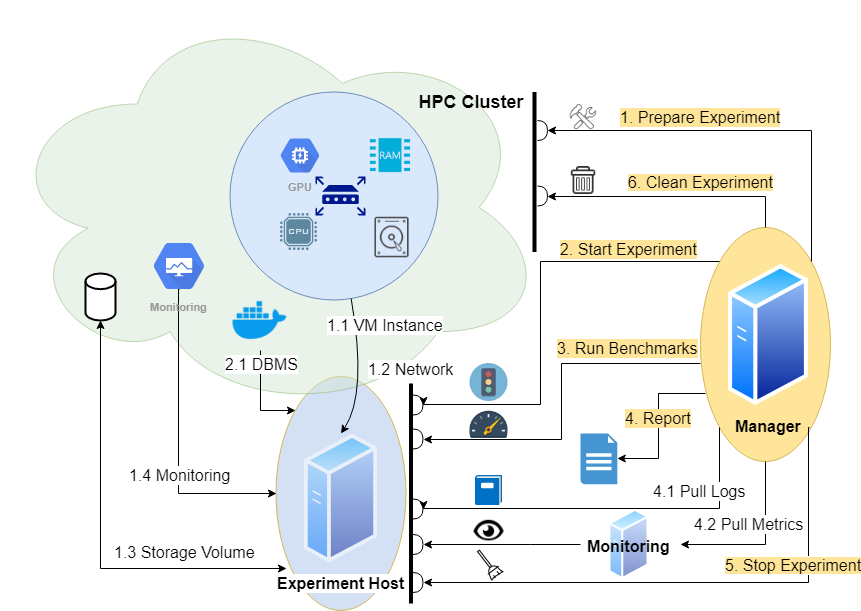

The diagram above was exported from draw.io. Its source (the exported page's mxGraphModel, read from the mxfile embedded in the PNG):
<mxGraphModel dx="2889" dy="2245" grid="1" gridSize="10" guides="1" tooltips="1" connect="1" arrows="1" fold="1" page="1" pageScale="1" pageWidth="827" pageHeight="1169" math="0" shadow="0">
  <root>
    <mxCell id="tGFf3dVoFjDkMU_EaRtP-0" />
    <mxCell id="tGFf3dVoFjDkMU_EaRtP-1" parent="tGFf3dVoFjDkMU_EaRtP-0" />
    <mxCell id="tGFf3dVoFjDkMU_EaRtP-16" value="&lt;font style=&quot;font-size: 16px&quot;&gt;&lt;b&gt;Monitoring&lt;/b&gt;&lt;/font&gt;" style="aspect=fixed;perimeter=ellipsePerimeter;html=1;align=center;shadow=0;dashed=0;spacingTop=3;image;image=img/lib/active_directory/generic_server.svg;labelPosition=center;verticalLabelPosition=middle;verticalAlign=middle;labelBackgroundColor=none;opacity=50;" parent="tGFf3dVoFjDkMU_EaRtP-1" vertex="1">
      <mxGeometry x="588.5" y="495.5" width="40" height="71" as="geometry" />
    </mxCell>
    <mxCell id="tGFf3dVoFjDkMU_EaRtP-2" value="" style="ellipse;whiteSpace=wrap;html=1;labelBackgroundColor=#D4E1F5;fontSize=16;fillColor=#D4E1F5;strokeColor=#d6b656;" parent="tGFf3dVoFjDkMU_EaRtP-1" vertex="1">
      <mxGeometry x="255.5" y="363" width="130" height="234" as="geometry" />
    </mxCell>
    <mxCell id="tGFf3dVoFjDkMU_EaRtP-3" value="" style="ellipse;whiteSpace=wrap;html=1;labelBackgroundColor=#FFE599;fontSize=16;fillColor=#FFE599;strokeColor=#d6b656;" parent="tGFf3dVoFjDkMU_EaRtP-1" vertex="1">
      <mxGeometry x="680" y="214" width="130" height="234" as="geometry" />
    </mxCell>
    <mxCell id="tGFf3dVoFjDkMU_EaRtP-4" value="" style="ellipse;shape=cloud;whiteSpace=wrap;html=1;opacity=50;fillColor=#d5e8d4;strokeColor=#82b366;" parent="tGFf3dVoFjDkMU_EaRtP-1" vertex="1">
      <mxGeometry x="-20" y="-13" width="547" height="414" as="geometry" />
    </mxCell>
    <mxCell id="tGFf3dVoFjDkMU_EaRtP-5" value="" style="ellipse;whiteSpace=wrap;html=1;aspect=fixed;fontSize=16;fillColor=#dae8fc;strokeColor=#6c8ebf;" parent="tGFf3dVoFjDkMU_EaRtP-1" vertex="1">
      <mxGeometry x="209.5" y="78.5" width="208" height="208" as="geometry" />
    </mxCell>
    <mxCell id="tGFf3dVoFjDkMU_EaRtP-6" value="" style="edgeStyle=orthogonalEdgeStyle;rounded=0;orthogonalLoop=1;jettySize=auto;html=1;strokeColor=#000000;startArrow=none;startFill=0;verticalAlign=bottom;entryX=1;entryY=0.5;entryDx=0;entryDy=0;entryPerimeter=0;exitX=1;exitY=0;exitDx=0;exitDy=0;" parent="tGFf3dVoFjDkMU_EaRtP-1" source="tGFf3dVoFjDkMU_EaRtP-3" target="tGFf3dVoFjDkMU_EaRtP-49" edge="1">
      <mxGeometry relative="1" as="geometry">
        <mxPoint x="729" y="220" as="sourcePoint" />
        <Array as="points">
          <mxPoint x="791" y="117" />
        </Array>
        <mxPoint x="540" y="120" as="targetPoint" />
      </mxGeometry>
    </mxCell>
    <mxCell id="tGFf3dVoFjDkMU_EaRtP-7" value="1. Prepare Experiment" style="text;html=1;resizable=0;points=[];align=center;verticalAlign=top;labelBackgroundColor=#FFE599;fontSize=16;" parent="tGFf3dVoFjDkMU_EaRtP-6" vertex="1" connectable="0">
      <mxGeometry x="0.6397" y="2" relative="1" as="geometry">
        <mxPoint x="81.5" y="-31" as="offset" />
      </mxGeometry>
    </mxCell>
    <mxCell id="tGFf3dVoFjDkMU_EaRtP-8" value="" style="edgeStyle=orthogonalEdgeStyle;rounded=0;orthogonalLoop=1;jettySize=auto;html=1;startArrow=none;startFill=0;strokeColor=#000000;fontSize=16;entryX=1;entryY=0.5;entryDx=0;entryDy=0;entryPerimeter=0;exitX=0;exitY=0.581;exitDx=0;exitDy=0;exitPerimeter=0;" parent="tGFf3dVoFjDkMU_EaRtP-1" source="tGFf3dVoFjDkMU_EaRtP-3" target="tGFf3dVoFjDkMU_EaRtP-28" edge="1">
      <mxGeometry relative="1" as="geometry">
        <mxPoint x="490" y="451.5" as="targetPoint" />
      </mxGeometry>
    </mxCell>
    <mxCell id="tGFf3dVoFjDkMU_EaRtP-9" value="3. Run Benchmarks" style="text;html=1;resizable=0;points=[];align=center;verticalAlign=top;labelBackgroundColor=#FFE599;fontSize=16;" parent="tGFf3dVoFjDkMU_EaRtP-8" vertex="1" connectable="0">
      <mxGeometry x="-0.5113" y="2" relative="1" as="geometry">
        <mxPoint x="13" y="-33.5" as="offset" />
      </mxGeometry>
    </mxCell>
    <mxCell id="tGFf3dVoFjDkMU_EaRtP-10" value="" style="edgeStyle=orthogonalEdgeStyle;rounded=0;orthogonalLoop=1;jettySize=auto;html=1;startArrow=none;startFill=0;strokeColor=#000000;fontSize=16;exitX=0.5;exitY=1;exitDx=0;exitDy=0;" parent="tGFf3dVoFjDkMU_EaRtP-1" source="tGFf3dVoFjDkMU_EaRtP-3" edge="1">
      <mxGeometry relative="1" as="geometry">
        <mxPoint x="660" y="531" as="targetPoint" />
        <Array as="points">
          <mxPoint x="745" y="531" />
        </Array>
      </mxGeometry>
    </mxCell>
    <mxCell id="tGFf3dVoFjDkMU_EaRtP-11" value="4.2 Pull Metrics" style="text;html=1;resizable=0;points=[];align=center;verticalAlign=middle;labelBackgroundColor=#ffffff;fontSize=16;" parent="tGFf3dVoFjDkMU_EaRtP-10" vertex="1" connectable="0">
      <mxGeometry x="0.2269" relative="1" as="geometry">
        <mxPoint x="2.5" y="-21" as="offset" />
      </mxGeometry>
    </mxCell>
    <object label="&lt;b&gt;&lt;font style=&quot;font-size: 16px&quot;&gt;Manager&lt;/font&gt;&lt;/b&gt;" id="tGFf3dVoFjDkMU_EaRtP-12">
      <mxCell style="aspect=fixed;perimeter=ellipsePerimeter;html=1;align=center;shadow=0;dashed=0;spacingTop=3;image;image=img/lib/active_directory/generic_server.svg;labelBackgroundColor=#FFE599;imageBackground=#FFE599;" parent="tGFf3dVoFjDkMU_EaRtP-1" vertex="1">
        <mxGeometry x="708" y="250" width="80" height="143" as="geometry" />
      </mxCell>
    </object>
    <mxCell id="tGFf3dVoFjDkMU_EaRtP-13" value="" style="edgeStyle=orthogonalEdgeStyle;rounded=0;orthogonalLoop=1;jettySize=auto;html=1;startArrow=none;startFill=0;strokeColor=#000000;fontSize=16;entryX=1;entryY=0.5;entryDx=0;entryDy=0;entryPerimeter=0;" parent="tGFf3dVoFjDkMU_EaRtP-1" target="kUBZJUFPTUOk7HefgHGx-2" edge="1">
      <mxGeometry relative="1" as="geometry">
        <mxPoint x="510" y="146.5" as="targetPoint" />
        <mxPoint x="560" y="531" as="sourcePoint" />
        <Array as="points">
          <mxPoint x="510" y="531" />
          <mxPoint x="510" y="531" />
        </Array>
      </mxGeometry>
    </mxCell>
    <mxCell id="tGFf3dVoFjDkMU_EaRtP-15" value="4. Report" style="edgeStyle=orthogonalEdgeStyle;rounded=0;orthogonalLoop=1;jettySize=auto;html=1;startArrow=none;startFill=0;strokeColor=#000000;fontSize=16;exitX=0.038;exitY=0.71;exitDx=0;exitDy=0;labelBackgroundColor=#FFE599;exitPerimeter=0;" parent="tGFf3dVoFjDkMU_EaRtP-1" source="tGFf3dVoFjDkMU_EaRtP-3" target="tGFf3dVoFjDkMU_EaRtP-34" edge="1">
      <mxGeometry x="-0.0731" relative="1" as="geometry">
        <mxPoint x="710" y="399.5" as="targetPoint" />
        <mxPoint x="766" y="368.5" as="sourcePoint" />
        <mxPoint as="offset" />
      </mxGeometry>
    </mxCell>
    <mxCell id="tGFf3dVoFjDkMU_EaRtP-17" value="" style="shape=image;html=1;verticalAlign=top;verticalLabelPosition=bottom;labelBackgroundColor=#ffffff;imageAspect=0;aspect=fixed;image=https://cdn1.iconfinder.com/data/icons/technology-and-hardware-2/200/vector_66_06-128.png" parent="tGFf3dVoFjDkMU_EaRtP-1" vertex="1">
      <mxGeometry x="260" y="200" width="37" height="37" as="geometry" />
    </mxCell>
    <mxCell id="tGFf3dVoFjDkMU_EaRtP-18" value="" style="shape=image;html=1;verticalAlign=top;verticalLabelPosition=bottom;labelBackgroundColor=#ffffff;imageAspect=0;aspect=fixed;image=https://cdn0.iconfinder.com/data/icons/30-hardware-line-icons/64/HDD-128.png" parent="tGFf3dVoFjDkMU_EaRtP-1" vertex="1">
      <mxGeometry x="345.5" y="198" width="52" height="52" as="geometry" />
    </mxCell>
    <mxCell id="tGFf3dVoFjDkMU_EaRtP-19" value="" style="shape=image;html=1;verticalAlign=top;verticalLabelPosition=bottom;labelBackgroundColor=#ffffff;imageAspect=0;aspect=fixed;image=https://cdn2.iconfinder.com/data/icons/metro-uinvert-dock/128/RAM.png" parent="tGFf3dVoFjDkMU_EaRtP-1" vertex="1">
      <mxGeometry x="349.5" y="121.5" width="41" height="41" as="geometry" />
    </mxCell>
    <mxCell id="tGFf3dVoFjDkMU_EaRtP-20" value="GPU" style="html=1;fillColor=#5184F3;strokeColor=none;verticalAlign=top;labelPosition=center;verticalLabelPosition=bottom;align=center;spacingTop=-6;fontSize=11;fontStyle=1;fontColor=#999999;shape=mxgraph.gcp2.hexIcon;prIcon=gpu" parent="tGFf3dVoFjDkMU_EaRtP-1" vertex="1">
      <mxGeometry x="250" y="117" width="59" height="50" as="geometry" />
    </mxCell>
    <mxCell id="tGFf3dVoFjDkMU_EaRtP-21" value="" style="strokeWidth=2;html=1;shape=mxgraph.flowchart.database;whiteSpace=wrap;" parent="tGFf3dVoFjDkMU_EaRtP-1" vertex="1">
      <mxGeometry x="65" y="260" width="30" height="47" as="geometry" />
    </mxCell>
    <mxCell id="tGFf3dVoFjDkMU_EaRtP-22" value="" style="edgeStyle=orthogonalEdgeStyle;rounded=0;orthogonalLoop=1;jettySize=auto;html=1;entryX=0.5;entryY=1;entryDx=0;entryDy=0;entryPerimeter=0;strokeColor=#000000;startArrow=classic;startFill=1;verticalAlign=bottom;exitX=0.078;exitY=0.821;exitDx=0;exitDy=0;exitPerimeter=0;" parent="tGFf3dVoFjDkMU_EaRtP-1" source="tGFf3dVoFjDkMU_EaRtP-2" target="tGFf3dVoFjDkMU_EaRtP-21" edge="1">
      <mxGeometry relative="1" as="geometry">
        <mxPoint x="553" y="169" as="sourcePoint" />
        <mxPoint x="341" y="162" as="targetPoint" />
      </mxGeometry>
    </mxCell>
    <mxCell id="tGFf3dVoFjDkMU_EaRtP-23" value="1.3 Storage Volume" style="text;html=1;resizable=0;points=[];align=center;verticalAlign=top;labelBackgroundColor=#ffffff;fontSize=16;" parent="tGFf3dVoFjDkMU_EaRtP-22" vertex="1" connectable="0">
      <mxGeometry x="0.6397" y="2" relative="1" as="geometry">
        <mxPoint x="85.5" y="138" as="offset" />
      </mxGeometry>
    </mxCell>
    <mxCell id="tGFf3dVoFjDkMU_EaRtP-24" value="" style="edgeStyle=orthogonalEdgeStyle;rounded=0;orthogonalLoop=1;jettySize=auto;html=1;startArrow=none;startFill=0;strokeColor=#000000;fontSize=16;exitX=0.5;exitY=1;exitDx=0;exitDy=0;entryX=0;entryY=0;entryDx=0;entryDy=0;" parent="tGFf3dVoFjDkMU_EaRtP-1" source="tGFf3dVoFjDkMU_EaRtP-26" target="tGFf3dVoFjDkMU_EaRtP-2" edge="1">
      <mxGeometry relative="1" as="geometry">
        <mxPoint x="210" y="430" as="targetPoint" />
        <Array as="points">
          <mxPoint x="240" y="397" />
        </Array>
      </mxGeometry>
    </mxCell>
    <mxCell id="tGFf3dVoFjDkMU_EaRtP-25" value="2.1 DBMS" style="text;html=1;resizable=0;points=[];align=center;verticalAlign=middle;labelBackgroundColor=#ffffff;fontSize=16;" parent="tGFf3dVoFjDkMU_EaRtP-24" vertex="1" connectable="0">
      <mxGeometry x="-0.0131" y="-41" relative="1" as="geometry">
        <mxPoint x="41.5" y="-34" as="offset" />
      </mxGeometry>
    </mxCell>
    <mxCell id="tGFf3dVoFjDkMU_EaRtP-26" value="" style="shape=image;html=1;verticalAlign=top;verticalLabelPosition=bottom;labelBackgroundColor=#ffffff;imageAspect=0;aspect=fixed;image=https://cdn4.iconfinder.com/data/icons/logos-and-brands/512/97_Docker_logo_logos-128.png;fontSize=16;" parent="tGFf3dVoFjDkMU_EaRtP-1" vertex="1">
      <mxGeometry x="209.5" y="277" width="60" height="60" as="geometry" />
    </mxCell>
    <mxCell id="tGFf3dVoFjDkMU_EaRtP-27" value="" style="shape=requiredInterface;html=1;verticalLabelPosition=bottom;fontSize=16;" parent="tGFf3dVoFjDkMU_EaRtP-1" vertex="1">
      <mxGeometry x="392.5" y="559" width="10" height="20" as="geometry" />
    </mxCell>
    <mxCell id="tGFf3dVoFjDkMU_EaRtP-28" value="" style="shape=requiredInterface;html=1;verticalLabelPosition=bottom;fontSize=16;" parent="tGFf3dVoFjDkMU_EaRtP-1" vertex="1">
      <mxGeometry x="392.5" y="415.5" width="10" height="20" as="geometry" />
    </mxCell>
    <mxCell id="tGFf3dVoFjDkMU_EaRtP-29" value="" style="shape=image;html=1;verticalAlign=top;verticalLabelPosition=bottom;labelBackgroundColor=#ffffff;imageAspect=0;aspect=fixed;image=https://cdn0.iconfinder.com/data/icons/octicons/1024/eye-128.png;fontSize=16;" parent="tGFf3dVoFjDkMU_EaRtP-1" vertex="1">
      <mxGeometry x="453.5" y="503" width="30" height="30" as="geometry" />
    </mxCell>
    <mxCell id="tGFf3dVoFjDkMU_EaRtP-30" value="" style="shape=image;html=1;verticalAlign=top;verticalLabelPosition=bottom;labelBackgroundColor=#ffffff;imageAspect=0;aspect=fixed;image=https://cdn0.iconfinder.com/data/icons/small-n-flat/24/678100-tachometer-128.png;fontSize=16;" parent="tGFf3dVoFjDkMU_EaRtP-1" vertex="1">
      <mxGeometry x="449.5" y="391.5" width="38" height="38" as="geometry" />
    </mxCell>
    <mxCell id="tGFf3dVoFjDkMU_EaRtP-31" value="" style="pointerEvents=1;shadow=0;dashed=0;html=1;strokeColor=none;labelPosition=center;verticalLabelPosition=bottom;verticalAlign=top;align=center;shape=mxgraph.mscae.enterprise.router;fillColor=#00188D;fontSize=16;" parent="tGFf3dVoFjDkMU_EaRtP-1" vertex="1">
      <mxGeometry x="295" y="163" width="50" height="39" as="geometry" />
    </mxCell>
    <mxCell id="tGFf3dVoFjDkMU_EaRtP-32" value="1.2 Network" style="line;strokeWidth=4;direction=south;html=1;perimeter=backbonePerimeter;points=[];outlineConnect=0;fontSize=16;verticalAlign=bottom;labelPosition=center;verticalLabelPosition=top;align=center;" parent="tGFf3dVoFjDkMU_EaRtP-1" vertex="1">
      <mxGeometry x="385.5" y="370" width="10" height="220" as="geometry" />
    </mxCell>
    <mxCell id="tGFf3dVoFjDkMU_EaRtP-47" value="" style="line;strokeWidth=4;direction=south;html=1;perimeter=backbonePerimeter;points=[];outlineConnect=0;fontSize=16;verticalAlign=top;labelPosition=right;verticalLabelPosition=bottom;align=left;" parent="tGFf3dVoFjDkMU_EaRtP-1" vertex="1">
      <mxGeometry x="509" y="78.5" width="10" height="160" as="geometry" />
    </mxCell>
    <mxCell id="tGFf3dVoFjDkMU_EaRtP-33" value="1.1 VM Instance" style="curved=1;endArrow=classic;html=1;strokeColor=#000000;fontSize=16;entryX=0.5;entryY=0;entryDx=0;entryDy=0;startArrow=none;startFill=0;" parent="tGFf3dVoFjDkMU_EaRtP-1" source="tGFf3dVoFjDkMU_EaRtP-5" target="tGFf3dVoFjDkMU_EaRtP-45" edge="1">
      <mxGeometry x="-0.5557" y="29" width="50" height="50" relative="1" as="geometry">
        <mxPoint x="210" y="360" as="sourcePoint" />
        <mxPoint x="260" y="310" as="targetPoint" />
        <Array as="points">
          <mxPoint x="347" y="380" />
        </Array>
        <mxPoint as="offset" />
      </mxGeometry>
    </mxCell>
    <mxCell id="tGFf3dVoFjDkMU_EaRtP-34" value="" style="shadow=0;dashed=0;html=1;strokeColor=none;fillColor=#4495D1;labelPosition=center;verticalLabelPosition=bottom;verticalAlign=top;align=center;outlineConnect=0;shape=mxgraph.veeam.2d.report;fontSize=16;" parent="tGFf3dVoFjDkMU_EaRtP-1" vertex="1">
      <mxGeometry x="560" y="420" width="36.8" height="50.8" as="geometry" />
    </mxCell>
    <mxCell id="tGFf3dVoFjDkMU_EaRtP-35" value="" style="edgeStyle=orthogonalEdgeStyle;rounded=0;orthogonalLoop=1;jettySize=auto;html=1;startArrow=none;startFill=0;strokeColor=#000000;fontSize=16;exitX=0.5;exitY=0.84;exitDx=0;exitDy=0;exitPerimeter=0;entryX=0;entryY=0.5;entryDx=0;entryDy=0;" parent="tGFf3dVoFjDkMU_EaRtP-1" source="tGFf3dVoFjDkMU_EaRtP-37" target="tGFf3dVoFjDkMU_EaRtP-2" edge="1">
      <mxGeometry relative="1" as="geometry">
        <mxPoint x="260" y="485" as="targetPoint" />
        <Array as="points">
          <mxPoint x="158" y="271" />
          <mxPoint x="158" y="480" />
        </Array>
      </mxGeometry>
    </mxCell>
    <mxCell id="tGFf3dVoFjDkMU_EaRtP-36" value="1.4 Monitoring" style="text;html=1;resizable=0;points=[];align=center;verticalAlign=middle;labelBackgroundColor=#ffffff;fontSize=16;" parent="tGFf3dVoFjDkMU_EaRtP-35" vertex="1" connectable="0">
      <mxGeometry x="-0.3263" y="1" relative="1" as="geometry">
        <mxPoint x="-0.5" y="90.5" as="offset" />
      </mxGeometry>
    </mxCell>
    <mxCell id="tGFf3dVoFjDkMU_EaRtP-37" value="Monitoring" style="html=1;fillColor=#5184F3;strokeColor=none;verticalAlign=top;labelPosition=center;verticalLabelPosition=bottom;align=center;spacingTop=-6;fontSize=11;fontStyle=1;fontColor=#999999;shape=mxgraph.gcp2.hexIcon;prIcon=cloud_deployment_manager" parent="tGFf3dVoFjDkMU_EaRtP-1" vertex="1">
      <mxGeometry x="120" y="218.5" width="77" height="68" as="geometry" />
    </mxCell>
    <mxCell id="tGFf3dVoFjDkMU_EaRtP-40" value="" style="shape=image;html=1;verticalAlign=top;verticalLabelPosition=bottom;labelBackgroundColor=#ffffff;imageAspect=0;aspect=fixed;image=https://cdn4.iconfinder.com/data/icons/office-time/512/19-128.png;fillColor=#FFE599;fontSize=16;" parent="tGFf3dVoFjDkMU_EaRtP-1" vertex="1">
      <mxGeometry x="549.5" y="90" width="27" height="27" as="geometry" />
    </mxCell>
    <mxCell id="tGFf3dVoFjDkMU_EaRtP-41" value="" style="shape=image;html=1;verticalAlign=top;verticalLabelPosition=bottom;labelBackgroundColor=#ffffff;imageAspect=0;aspect=fixed;image=https://cdn2.iconfinder.com/data/icons/doing-housework-part-1/64/house-10-128.png;fillColor=#FFE599;fontSize=16;" parent="tGFf3dVoFjDkMU_EaRtP-1" vertex="1">
      <mxGeometry x="450" y="533" width="37" height="37" as="geometry" />
    </mxCell>
    <mxCell id="tGFf3dVoFjDkMU_EaRtP-42" value="" style="edgeStyle=orthogonalEdgeStyle;rounded=0;orthogonalLoop=1;jettySize=auto;html=1;labelBackgroundColor=#FFE599;startArrow=none;startFill=0;strokeColor=#000000;fontSize=16;exitX=0.5;exitY=0;exitDx=0;exitDy=0;entryX=1;entryY=0.5;entryDx=0;entryDy=0;entryPerimeter=0;" parent="tGFf3dVoFjDkMU_EaRtP-1" source="tGFf3dVoFjDkMU_EaRtP-3" target="tGFf3dVoFjDkMU_EaRtP-50" edge="1">
      <mxGeometry relative="1" as="geometry">
        <mxPoint x="480" y="473" as="targetPoint" />
        <Array as="points">
          <mxPoint x="745" y="183" />
        </Array>
      </mxGeometry>
    </mxCell>
    <mxCell id="tGFf3dVoFjDkMU_EaRtP-43" value="&lt;span style=&quot;background-color: rgb(255 , 229 , 153)&quot;&gt;6. Clean Experiment&lt;/span&gt;" style="text;html=1;resizable=0;points=[];align=center;verticalAlign=middle;labelBackgroundColor=#ffffff;fontSize=16;" parent="tGFf3dVoFjDkMU_EaRtP-42" vertex="1" connectable="0">
      <mxGeometry x="-0.4456" relative="1" as="geometry">
        <mxPoint x="-27.5" y="-15.5" as="offset" />
      </mxGeometry>
    </mxCell>
    <mxCell id="tGFf3dVoFjDkMU_EaRtP-54" value="" style="edgeStyle=orthogonalEdgeStyle;rounded=0;orthogonalLoop=1;jettySize=auto;html=1;exitX=0;exitY=1;exitDx=0;exitDy=0;entryX=1;entryY=0.5;entryDx=0;entryDy=0;entryPerimeter=0;" parent="tGFf3dVoFjDkMU_EaRtP-1" source="tGFf3dVoFjDkMU_EaRtP-3" target="tGFf3dVoFjDkMU_EaRtP-44" edge="1">
      <mxGeometry relative="1" as="geometry">
        <mxPoint x="480" y="473" as="targetPoint" />
        <Array as="points">
          <mxPoint x="699" y="495" />
        </Array>
      </mxGeometry>
    </mxCell>
    <mxCell id="tGFf3dVoFjDkMU_EaRtP-55" value="4.1 Pull Logs" style="text;html=1;resizable=0;points=[];align=center;verticalAlign=middle;labelBackgroundColor=#ffffff;fontSize=16;" parent="tGFf3dVoFjDkMU_EaRtP-54" vertex="1" connectable="0">
      <mxGeometry x="-0.0968" y="-3" relative="1" as="geometry">
        <mxPoint x="70" y="-15.5" as="offset" />
      </mxGeometry>
    </mxCell>
    <mxCell id="kUBZJUFPTUOk7HefgHGx-3" value="" style="edgeStyle=orthogonalEdgeStyle;rounded=0;orthogonalLoop=1;jettySize=auto;html=1;exitX=1;exitY=1;exitDx=0;exitDy=0;entryX=1;entryY=0.5;entryDx=0;entryDy=0;entryPerimeter=0;" parent="tGFf3dVoFjDkMU_EaRtP-1" target="tGFf3dVoFjDkMU_EaRtP-27" edge="1">
      <mxGeometry relative="1" as="geometry">
        <mxPoint x="788.5" y="414.2142857142858" as="sourcePoint" />
        <mxPoint x="410" y="570" as="targetPoint" />
        <Array as="points">
          <mxPoint x="788" y="569" />
        </Array>
      </mxGeometry>
    </mxCell>
    <mxCell id="kUBZJUFPTUOk7HefgHGx-4" value="&lt;font style=&quot;font-size: 16px ; background-color: rgb(255 , 229 , 153)&quot;&gt;5. Stop Experiment&lt;/font&gt;" style="text;html=1;resizable=0;points=[];align=center;verticalAlign=middle;labelBackgroundColor=#ffffff;" parent="kUBZJUFPTUOk7HefgHGx-3" vertex="1" connectable="0">
      <mxGeometry x="0.0623" y="-3" relative="1" as="geometry">
        <mxPoint x="115" y="-15.5" as="offset" />
      </mxGeometry>
    </mxCell>
    <mxCell id="tGFf3dVoFjDkMU_EaRtP-44" value="" style="shape=requiredInterface;html=1;verticalLabelPosition=bottom;fontSize=16;" parent="tGFf3dVoFjDkMU_EaRtP-1" vertex="1">
      <mxGeometry x="392.5" y="485.5" width="10" height="20" as="geometry" />
    </mxCell>
    <mxCell id="kUBZJUFPTUOk7HefgHGx-2" value="" style="shape=requiredInterface;html=1;verticalLabelPosition=bottom;fontSize=16;" parent="tGFf3dVoFjDkMU_EaRtP-1" vertex="1">
      <mxGeometry x="392.5" y="521" width="10" height="20" as="geometry" />
    </mxCell>
    <mxCell id="tGFf3dVoFjDkMU_EaRtP-45" value="&lt;b style=&quot;font-size: 16px&quot;&gt;Experiment Host&lt;/b&gt;" style="aspect=fixed;perimeter=ellipsePerimeter;html=1;align=center;shadow=0;dashed=0;spacingTop=3;image;image=img/lib/active_directory/generic_server.svg;opacity=50;fontSize=16;verticalAlign=top;" parent="tGFf3dVoFjDkMU_EaRtP-1" vertex="1">
      <mxGeometry x="284" y="420" width="73" height="130" as="geometry" />
    </mxCell>
    <mxCell id="tGFf3dVoFjDkMU_EaRtP-46" value="HPC Cluster" style="text;html=1;strokeColor=none;fillColor=none;align=center;verticalAlign=middle;whiteSpace=wrap;rounded=0;labelBackgroundColor=none;fontSize=18;fontStyle=1" parent="tGFf3dVoFjDkMU_EaRtP-1" vertex="1">
      <mxGeometry x="370" y="78" width="160" height="20" as="geometry" />
    </mxCell>
    <mxCell id="tGFf3dVoFjDkMU_EaRtP-49" value="" style="shape=requiredInterface;html=1;verticalLabelPosition=bottom;fontSize=16;" parent="tGFf3dVoFjDkMU_EaRtP-1" vertex="1">
      <mxGeometry x="517" y="107" width="10" height="20" as="geometry" />
    </mxCell>
    <mxCell id="tGFf3dVoFjDkMU_EaRtP-50" value="" style="shape=requiredInterface;html=1;verticalLabelPosition=bottom;fontSize=16;" parent="tGFf3dVoFjDkMU_EaRtP-1" vertex="1">
      <mxGeometry x="517" y="172.5" width="10" height="20" as="geometry" />
    </mxCell>
    <mxCell id="tGFf3dVoFjDkMU_EaRtP-56" value="" style="aspect=fixed;html=1;perimeter=none;align=center;shadow=0;dashed=0;image;fontSize=12;image=img/lib/mscae/Log.svg;" parent="tGFf3dVoFjDkMU_EaRtP-1" vertex="1">
      <mxGeometry x="455" y="462" width="27" height="30" as="geometry" />
    </mxCell>
    <mxCell id="kUBZJUFPTUOk7HefgHGx-8" value="" style="shape=requiredInterface;html=1;verticalLabelPosition=bottom;fontSize=16;" parent="tGFf3dVoFjDkMU_EaRtP-1" vertex="1">
      <mxGeometry x="392.5" y="381.5" width="10" height="20" as="geometry" />
    </mxCell>
    <mxCell id="kUBZJUFPTUOk7HefgHGx-9" value="" style="edgeStyle=orthogonalEdgeStyle;rounded=0;orthogonalLoop=1;jettySize=auto;html=1;startArrow=none;startFill=0;strokeColor=#000000;fontSize=16;entryX=1;entryY=0.5;entryDx=0;entryDy=0;entryPerimeter=0;exitX=0;exitY=0;exitDx=0;exitDy=0;" parent="tGFf3dVoFjDkMU_EaRtP-1" source="tGFf3dVoFjDkMU_EaRtP-3" target="kUBZJUFPTUOk7HefgHGx-8" edge="1">
      <mxGeometry relative="1" as="geometry">
        <mxPoint x="412.42857142857156" y="463.7142857142858" as="targetPoint" />
        <mxPoint x="690.1428571428573" y="359.7142857142858" as="sourcePoint" />
        <Array as="points">
          <mxPoint x="520" y="248" />
          <mxPoint x="520" y="391" />
        </Array>
      </mxGeometry>
    </mxCell>
    <mxCell id="kUBZJUFPTUOk7HefgHGx-10" value="2. Start Experiment" style="text;html=1;resizable=0;points=[];align=center;verticalAlign=top;labelBackgroundColor=#FFE599;fontSize=16;" parent="kUBZJUFPTUOk7HefgHGx-9" vertex="1" connectable="0">
      <mxGeometry x="-0.5113" y="2" relative="1" as="geometry">
        <mxPoint x="17" y="-30" as="offset" />
      </mxGeometry>
    </mxCell>
    <mxCell id="kUBZJUFPTUOk7HefgHGx-11" value="" style="shape=image;html=1;verticalAlign=top;verticalLabelPosition=bottom;labelBackgroundColor=#ffffff;imageAspect=0;aspect=fixed;image=https://cdn3.iconfinder.com/data/icons/linecons-free-vector-icons-pack/32/trash-128.png" parent="tGFf3dVoFjDkMU_EaRtP-1" vertex="1">
      <mxGeometry x="549" y="153" width="28" height="28" as="geometry" />
    </mxCell>
    <mxCell id="kUBZJUFPTUOk7HefgHGx-12" value="" style="shape=image;html=1;verticalAlign=top;verticalLabelPosition=bottom;labelBackgroundColor=#ffffff;imageAspect=0;aspect=fixed;image=https://cdn2.iconfinder.com/data/icons/circle-icons-1/64/traffic-128.png" parent="tGFf3dVoFjDkMU_EaRtP-1" vertex="1">
      <mxGeometry x="449.5" y="350" width="38" height="38" as="geometry" />
    </mxCell>
  </root>
</mxGraphModel>